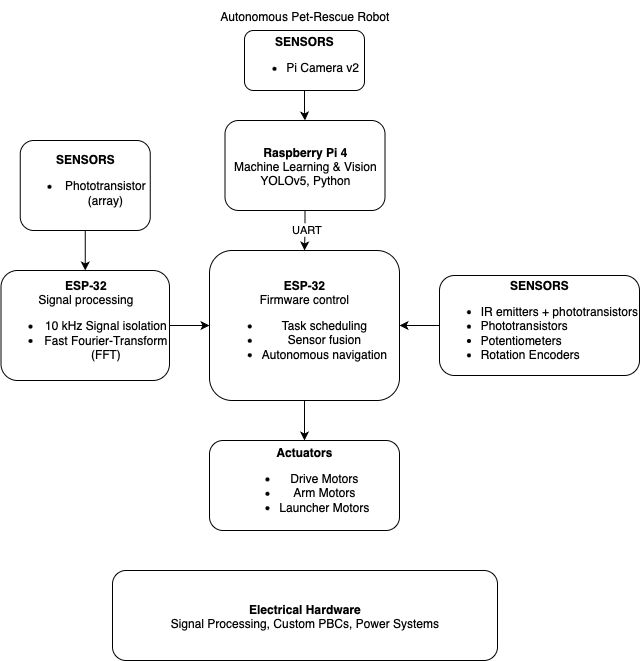

The diagram above was exported from draw.io. Its source (the exported page's mxGraphModel, read from the mxfile embedded in the PNG):
<mxGraphModel dx="1018" dy="725" grid="1" gridSize="10" guides="1" tooltips="1" connect="1" arrows="1" fold="1" page="1" pageScale="1" pageWidth="850" pageHeight="1100" background="#FFFFFF" math="0" shadow="0">
  <root>
    <mxCell id="0" />
    <mxCell id="1" parent="0" />
    <mxCell id="Gt2jXatOHKyNsSZpWea--5" style="edgeStyle=orthogonalEdgeStyle;rounded=0;orthogonalLoop=1;jettySize=auto;html=1;" edge="1" parent="1" source="Gt2jXatOHKyNsSZpWea--1" target="Gt2jXatOHKyNsSZpWea--4">
      <mxGeometry relative="1" as="geometry" />
    </mxCell>
    <mxCell id="Gt2jXatOHKyNsSZpWea--1" value="&lt;font&gt;&lt;b&gt;SENSORS&lt;/b&gt;&lt;/font&gt;&lt;div&gt;&lt;ul&gt;&lt;li&gt;&lt;font&gt;Pi Camera v2&amp;nbsp;&lt;/font&gt;&lt;/li&gt;&lt;/ul&gt;&lt;/div&gt;" style="rounded=1;whiteSpace=wrap;html=1;align=center;" vertex="1" parent="1">
      <mxGeometry x="365" y="30" width="120" height="60" as="geometry" />
    </mxCell>
    <mxCell id="Gt2jXatOHKyNsSZpWea--2" value="Autonomous Pet-Rescue Robot" style="text;html=1;align=center;verticalAlign=middle;resizable=0;points=[];autosize=1;strokeColor=none;fillColor=none;" vertex="1" parent="1">
      <mxGeometry x="330" width="190" height="30" as="geometry" />
    </mxCell>
    <mxCell id="Gt2jXatOHKyNsSZpWea--14" style="edgeStyle=orthogonalEdgeStyle;rounded=0;orthogonalLoop=1;jettySize=auto;html=1;entryX=1;entryY=0.5;entryDx=0;entryDy=0;" edge="1" parent="1" source="Gt2jXatOHKyNsSZpWea--3" target="Gt2jXatOHKyNsSZpWea--6">
      <mxGeometry relative="1" as="geometry" />
    </mxCell>
    <mxCell id="Gt2jXatOHKyNsSZpWea--3" value="&lt;b&gt;SENSORS&lt;/b&gt;&lt;div style=&quot;text-align: left;&quot;&gt;&lt;ul&gt;&lt;li&gt;IR emitters + phototransistors&lt;/li&gt;&lt;li&gt;Phototransistors&lt;/li&gt;&lt;li&gt;Potentiometers&lt;/li&gt;&lt;li&gt;Rotation Encoders&lt;/li&gt;&lt;/ul&gt;&lt;/div&gt;" style="rounded=1;whiteSpace=wrap;html=1;" vertex="1" parent="1">
      <mxGeometry x="560" y="275" width="200" height="100" as="geometry" />
    </mxCell>
    <mxCell id="Gt2jXatOHKyNsSZpWea--11" style="edgeStyle=orthogonalEdgeStyle;rounded=0;orthogonalLoop=1;jettySize=auto;html=1;" edge="1" parent="1" source="Gt2jXatOHKyNsSZpWea--4" target="Gt2jXatOHKyNsSZpWea--6">
      <mxGeometry relative="1" as="geometry" />
    </mxCell>
    <mxCell id="Gt2jXatOHKyNsSZpWea--12" value="UART" style="edgeLabel;html=1;align=center;verticalAlign=middle;resizable=0;points=[];" vertex="1" connectable="0" parent="Gt2jXatOHKyNsSZpWea--11">
      <mxGeometry x="-0.1111" y="1" relative="1" as="geometry">
        <mxPoint as="offset" />
      </mxGeometry>
    </mxCell>
    <mxCell id="Gt2jXatOHKyNsSZpWea--4" value="&lt;b&gt;Raspberry Pi 4&lt;/b&gt;&lt;div&gt;Machine Learning &amp;amp; Vision YOLOv5, Python&lt;/div&gt;" style="rounded=1;whiteSpace=wrap;html=1;" vertex="1" parent="1">
      <mxGeometry x="345.5" y="120" width="160" height="90" as="geometry" />
    </mxCell>
    <mxCell id="Gt2jXatOHKyNsSZpWea--17" style="edgeStyle=orthogonalEdgeStyle;rounded=0;orthogonalLoop=1;jettySize=auto;html=1;entryX=0.5;entryY=0;entryDx=0;entryDy=0;" edge="1" parent="1" source="Gt2jXatOHKyNsSZpWea--6" target="Gt2jXatOHKyNsSZpWea--9">
      <mxGeometry relative="1" as="geometry" />
    </mxCell>
    <mxCell id="Gt2jXatOHKyNsSZpWea--6" value="&lt;b&gt;ESP-32&lt;/b&gt;&lt;div&gt;Firmware control&lt;/div&gt;&lt;div&gt;&lt;ul&gt;&lt;li&gt;Task scheduling&lt;/li&gt;&lt;li&gt;Sensor fusion&lt;/li&gt;&lt;li&gt;Autonomous navigation&lt;/li&gt;&lt;/ul&gt;&lt;/div&gt;" style="rounded=1;whiteSpace=wrap;html=1;" vertex="1" parent="1">
      <mxGeometry x="330" y="250" width="190" height="150" as="geometry" />
    </mxCell>
    <mxCell id="Gt2jXatOHKyNsSZpWea--9" value="&lt;b&gt;Actuators&lt;/b&gt;&lt;div&gt;&lt;ul&gt;&lt;li&gt;Drive Motors&lt;/li&gt;&lt;li&gt;Arm Motors&lt;/li&gt;&lt;li&gt;Launcher Motors&lt;/li&gt;&lt;/ul&gt;&lt;/div&gt;" style="rounded=1;whiteSpace=wrap;html=1;" vertex="1" parent="1">
      <mxGeometry x="330" y="440" width="190" height="90" as="geometry" />
    </mxCell>
    <mxCell id="Gt2jXatOHKyNsSZpWea--10" value="&lt;b&gt;Electrical Hardware&lt;/b&gt;&lt;div&gt;Signal Processing, Custom PBCs, Power Systems&lt;/div&gt;" style="rounded=1;whiteSpace=wrap;html=1;" vertex="1" parent="1">
      <mxGeometry x="233" y="570" width="385" height="90" as="geometry" />
    </mxCell>
    <mxCell id="Gt2jXatOHKyNsSZpWea--19" style="edgeStyle=orthogonalEdgeStyle;rounded=0;orthogonalLoop=1;jettySize=auto;html=1;entryX=0;entryY=0.5;entryDx=0;entryDy=0;" edge="1" parent="1" source="Gt2jXatOHKyNsSZpWea--15" target="Gt2jXatOHKyNsSZpWea--6">
      <mxGeometry relative="1" as="geometry" />
    </mxCell>
    <mxCell id="Gt2jXatOHKyNsSZpWea--15" value="&lt;b&gt;ESP-32&lt;/b&gt;&lt;div&gt;Signal processing&lt;/div&gt;&lt;div&gt;&lt;ul&gt;&lt;li&gt;10 kHz Signal isolation&lt;/li&gt;&lt;li&gt;Fast Fourier-Transform (FFT)&lt;/li&gt;&lt;/ul&gt;&lt;/div&gt;" style="rounded=1;whiteSpace=wrap;html=1;" vertex="1" parent="1">
      <mxGeometry x="121.5" y="270" width="168.5" height="110" as="geometry" />
    </mxCell>
    <mxCell id="Gt2jXatOHKyNsSZpWea--18" style="edgeStyle=orthogonalEdgeStyle;rounded=0;orthogonalLoop=1;jettySize=auto;html=1;entryX=0.5;entryY=0;entryDx=0;entryDy=0;" edge="1" parent="1" source="Gt2jXatOHKyNsSZpWea--16" target="Gt2jXatOHKyNsSZpWea--15">
      <mxGeometry relative="1" as="geometry" />
    </mxCell>
    <mxCell id="Gt2jXatOHKyNsSZpWea--16" value="&lt;b&gt;SENSORS&lt;/b&gt;&lt;div&gt;&lt;ul&gt;&lt;li&gt;Phototransistor (array)&lt;/li&gt;&lt;/ul&gt;&lt;/div&gt;" style="rounded=1;whiteSpace=wrap;html=1;" vertex="1" parent="1">
      <mxGeometry x="140.75" y="140" width="130" height="90" as="geometry" />
    </mxCell>
  </root>
</mxGraphModel>